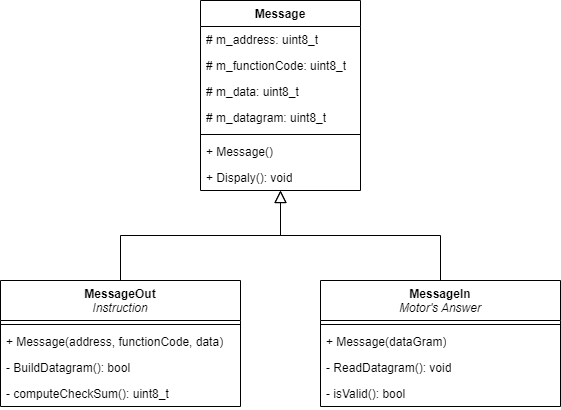

The diagram above was exported from draw.io. Its source (the exported page's mxGraphModel, read from the mxfile embedded in the PNG):
<mxGraphModel dx="1050" dy="522" grid="1" gridSize="10" guides="1" tooltips="1" connect="1" arrows="1" fold="1" page="1" pageScale="1" pageWidth="850" pageHeight="1100" math="0" shadow="0">
  <root>
    <mxCell id="0" />
    <mxCell id="1" parent="0" />
    <mxCell id="7czQCQ0DOZyxAnHi45Vw-1" value="Message" style="swimlane;fontStyle=1;align=center;verticalAlign=top;childLayout=stackLayout;horizontal=1;startSize=26;horizontalStack=0;resizeParent=1;resizeParentMax=0;resizeLast=0;collapsible=1;marginBottom=0;whiteSpace=wrap;html=1;" vertex="1" parent="1">
      <mxGeometry x="320" y="40" width="160" height="190" as="geometry" />
    </mxCell>
    <mxCell id="7czQCQ0DOZyxAnHi45Vw-2" value="# m_address: uint8_t" style="text;strokeColor=none;fillColor=none;align=left;verticalAlign=top;spacingLeft=4;spacingRight=4;overflow=hidden;rotatable=0;points=[[0,0.5],[1,0.5]];portConstraint=eastwest;whiteSpace=wrap;html=1;" vertex="1" parent="7czQCQ0DOZyxAnHi45Vw-1">
      <mxGeometry y="26" width="160" height="26" as="geometry" />
    </mxCell>
    <mxCell id="7czQCQ0DOZyxAnHi45Vw-6" value="# m_functionCode: uint8_t" style="text;strokeColor=none;fillColor=none;align=left;verticalAlign=top;spacingLeft=4;spacingRight=4;overflow=hidden;rotatable=0;points=[[0,0.5],[1,0.5]];portConstraint=eastwest;whiteSpace=wrap;html=1;" vertex="1" parent="7czQCQ0DOZyxAnHi45Vw-1">
      <mxGeometry y="52" width="160" height="26" as="geometry" />
    </mxCell>
    <mxCell id="7czQCQ0DOZyxAnHi45Vw-7" value="# m_data: uint8_t" style="text;strokeColor=none;fillColor=none;align=left;verticalAlign=top;spacingLeft=4;spacingRight=4;overflow=hidden;rotatable=0;points=[[0,0.5],[1,0.5]];portConstraint=eastwest;whiteSpace=wrap;html=1;" vertex="1" parent="7czQCQ0DOZyxAnHi45Vw-1">
      <mxGeometry y="78" width="160" height="26" as="geometry" />
    </mxCell>
    <mxCell id="7czQCQ0DOZyxAnHi45Vw-8" value="# m_datagram: uint8_t" style="text;strokeColor=none;fillColor=none;align=left;verticalAlign=top;spacingLeft=4;spacingRight=4;overflow=hidden;rotatable=0;points=[[0,0.5],[1,0.5]];portConstraint=eastwest;whiteSpace=wrap;html=1;" vertex="1" parent="7czQCQ0DOZyxAnHi45Vw-1">
      <mxGeometry y="104" width="160" height="26" as="geometry" />
    </mxCell>
    <mxCell id="7czQCQ0DOZyxAnHi45Vw-3" value="" style="line;strokeWidth=1;fillColor=none;align=left;verticalAlign=middle;spacingTop=-1;spacingLeft=3;spacingRight=3;rotatable=0;labelPosition=right;points=[];portConstraint=eastwest;strokeColor=inherit;" vertex="1" parent="7czQCQ0DOZyxAnHi45Vw-1">
      <mxGeometry y="130" width="160" height="8" as="geometry" />
    </mxCell>
    <mxCell id="7czQCQ0DOZyxAnHi45Vw-4" value="+ Message()" style="text;strokeColor=none;fillColor=none;align=left;verticalAlign=top;spacingLeft=4;spacingRight=4;overflow=hidden;rotatable=0;points=[[0,0.5],[1,0.5]];portConstraint=eastwest;whiteSpace=wrap;html=1;" vertex="1" parent="7czQCQ0DOZyxAnHi45Vw-1">
      <mxGeometry y="138" width="160" height="26" as="geometry" />
    </mxCell>
    <mxCell id="7czQCQ0DOZyxAnHi45Vw-5" value="+ Dispaly(): void" style="text;strokeColor=none;fillColor=none;align=left;verticalAlign=top;spacingLeft=4;spacingRight=4;overflow=hidden;rotatable=0;points=[[0,0.5],[1,0.5]];portConstraint=eastwest;whiteSpace=wrap;html=1;" vertex="1" parent="7czQCQ0DOZyxAnHi45Vw-1">
      <mxGeometry y="164" width="160" height="26" as="geometry" />
    </mxCell>
    <mxCell id="7czQCQ0DOZyxAnHi45Vw-25" style="edgeStyle=orthogonalEdgeStyle;rounded=0;orthogonalLoop=1;jettySize=auto;html=1;endArrow=block;endFill=0;endSize=10;targetPerimeterSpacing=0;" edge="1" parent="1" source="7czQCQ0DOZyxAnHi45Vw-9" target="7czQCQ0DOZyxAnHi45Vw-1">
      <mxGeometry relative="1" as="geometry" />
    </mxCell>
    <mxCell id="7czQCQ0DOZyxAnHi45Vw-9" value="MessageOut&lt;div&gt;&lt;i style=&quot;font-weight: normal;&quot;&gt;Instruction&lt;/i&gt;&lt;/div&gt;" style="swimlane;fontStyle=1;align=center;verticalAlign=top;childLayout=stackLayout;horizontal=1;startSize=40;horizontalStack=0;resizeParent=1;resizeParentMax=0;resizeLast=0;collapsible=1;marginBottom=0;whiteSpace=wrap;html=1;" vertex="1" parent="1">
      <mxGeometry x="120" y="320" width="240" height="126" as="geometry" />
    </mxCell>
    <mxCell id="7czQCQ0DOZyxAnHi45Vw-14" value="" style="line;strokeWidth=1;fillColor=none;align=left;verticalAlign=middle;spacingTop=-1;spacingLeft=3;spacingRight=3;rotatable=0;labelPosition=right;points=[];portConstraint=eastwest;strokeColor=inherit;" vertex="1" parent="7czQCQ0DOZyxAnHi45Vw-9">
      <mxGeometry y="40" width="240" height="8" as="geometry" />
    </mxCell>
    <mxCell id="7czQCQ0DOZyxAnHi45Vw-29" value="+ Message(address, functionCode, data)" style="text;strokeColor=none;fillColor=none;align=left;verticalAlign=top;spacingLeft=4;spacingRight=4;overflow=hidden;rotatable=0;points=[[0,0.5],[1,0.5]];portConstraint=eastwest;whiteSpace=wrap;html=1;" vertex="1" parent="7czQCQ0DOZyxAnHi45Vw-9">
      <mxGeometry y="48" width="240" height="26" as="geometry" />
    </mxCell>
    <mxCell id="7czQCQ0DOZyxAnHi45Vw-16" value="- BuildDatagram(): bool" style="text;strokeColor=none;fillColor=none;align=left;verticalAlign=top;spacingLeft=4;spacingRight=4;overflow=hidden;rotatable=0;points=[[0,0.5],[1,0.5]];portConstraint=eastwest;whiteSpace=wrap;html=1;" vertex="1" parent="7czQCQ0DOZyxAnHi45Vw-9">
      <mxGeometry y="74" width="240" height="26" as="geometry" />
    </mxCell>
    <mxCell id="7czQCQ0DOZyxAnHi45Vw-27" value="- computeCheckSum(): uint8_t" style="text;strokeColor=none;fillColor=none;align=left;verticalAlign=top;spacingLeft=4;spacingRight=4;overflow=hidden;rotatable=0;points=[[0,0.5],[1,0.5]];portConstraint=eastwest;whiteSpace=wrap;html=1;" vertex="1" parent="7czQCQ0DOZyxAnHi45Vw-9">
      <mxGeometry y="100" width="240" height="26" as="geometry" />
    </mxCell>
    <mxCell id="7czQCQ0DOZyxAnHi45Vw-26" style="edgeStyle=orthogonalEdgeStyle;rounded=0;orthogonalLoop=1;jettySize=auto;html=1;endArrow=block;endFill=0;strokeWidth=1;endSize=10;" edge="1" parent="1" source="7czQCQ0DOZyxAnHi45Vw-17" target="7czQCQ0DOZyxAnHi45Vw-1">
      <mxGeometry relative="1" as="geometry" />
    </mxCell>
    <mxCell id="7czQCQ0DOZyxAnHi45Vw-17" value="MessageIn&lt;div&gt;&lt;span style=&quot;font-weight: normal;&quot;&gt;&lt;i&gt;Motor's Answer&lt;/i&gt;&lt;/span&gt;&lt;/div&gt;" style="swimlane;fontStyle=1;align=center;verticalAlign=top;childLayout=stackLayout;horizontal=1;startSize=40;horizontalStack=0;resizeParent=1;resizeParentMax=0;resizeLast=0;collapsible=1;marginBottom=0;whiteSpace=wrap;html=1;" vertex="1" parent="1">
      <mxGeometry x="440" y="320" width="240" height="126" as="geometry" />
    </mxCell>
    <mxCell id="7czQCQ0DOZyxAnHi45Vw-22" value="" style="line;strokeWidth=1;fillColor=none;align=left;verticalAlign=middle;spacingTop=-1;spacingLeft=3;spacingRight=3;rotatable=0;labelPosition=right;points=[];portConstraint=eastwest;strokeColor=inherit;" vertex="1" parent="7czQCQ0DOZyxAnHi45Vw-17">
      <mxGeometry y="40" width="240" height="8" as="geometry" />
    </mxCell>
    <mxCell id="7czQCQ0DOZyxAnHi45Vw-23" value="+ Message(dataGram)" style="text;strokeColor=none;fillColor=none;align=left;verticalAlign=top;spacingLeft=4;spacingRight=4;overflow=hidden;rotatable=0;points=[[0,0.5],[1,0.5]];portConstraint=eastwest;whiteSpace=wrap;html=1;" vertex="1" parent="7czQCQ0DOZyxAnHi45Vw-17">
      <mxGeometry y="48" width="240" height="26" as="geometry" />
    </mxCell>
    <mxCell id="7czQCQ0DOZyxAnHi45Vw-24" value="- ReadDatagram(): void" style="text;strokeColor=none;fillColor=none;align=left;verticalAlign=top;spacingLeft=4;spacingRight=4;overflow=hidden;rotatable=0;points=[[0,0.5],[1,0.5]];portConstraint=eastwest;whiteSpace=wrap;html=1;" vertex="1" parent="7czQCQ0DOZyxAnHi45Vw-17">
      <mxGeometry y="74" width="240" height="26" as="geometry" />
    </mxCell>
    <mxCell id="7czQCQ0DOZyxAnHi45Vw-30" value="- isValid(): bool" style="text;strokeColor=none;fillColor=none;align=left;verticalAlign=top;spacingLeft=4;spacingRight=4;overflow=hidden;rotatable=0;points=[[0,0.5],[1,0.5]];portConstraint=eastwest;whiteSpace=wrap;html=1;" vertex="1" parent="7czQCQ0DOZyxAnHi45Vw-17">
      <mxGeometry y="100" width="240" height="26" as="geometry" />
    </mxCell>
  </root>
</mxGraphModel>